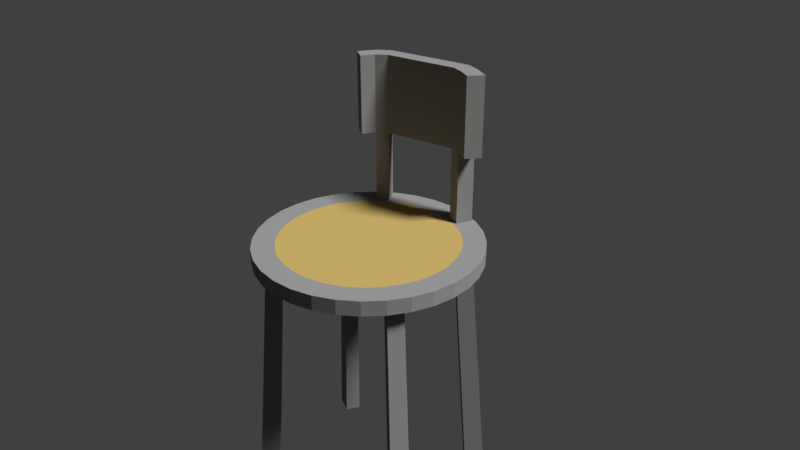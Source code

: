 # Source: Tall_Chair.blend  (saved by Blender 2.78.0; exported with 4.5.12 LTS)
import bpy
from mathutils import Matrix  # noqa: F401  (used for matrix-valued properties, if any)

bpy.ops.wm.read_factory_settings(use_empty=True)
scene = bpy.context.scene
scene.name = 'Scene'

# ---- collections
col_collection_1 = bpy.data.collections.new('Collection 1'); scene.collection.children.link(col_collection_1)

# ---- materials (node trees are filled in below, after node groups)
mat_grey_metal = bpy.data.materials.new('Grey Metal')
mat_grey_metal.alpha_threshold = 0.0
mat_grey_metal.roughness = 0.5
mat_wood = bpy.data.materials.new('Wood')
mat_wood.alpha_threshold = 0.0
mat_wood.roughness = 0.5

# ---- material node trees
mat_grey_metal.use_nodes = True; mat_grey_metal.node_tree.nodes.clear()
_N = mat_grey_metal.node_tree.nodes; _L = mat_grey_metal.node_tree.links
n0 = _N.new('ShaderNodeOutputMaterial'); n0.name = 'Material Output'; n0.location = (300, 300)
n1 = _N.new('ShaderNodeBsdfDiffuse'); n1.name = 'Diffuse BSDF'; n1.location = (10, 300)
n1.inputs[0].default_value = (0.2171, 0.2171, 0.2171, 1.0)
_L.new(n1.outputs[0], n0.inputs[0])
n0.is_active_output = True
mat_wood.use_nodes = True; mat_wood.node_tree.nodes.clear()
_N = mat_wood.node_tree.nodes; _L = mat_wood.node_tree.links
n0 = _N.new('ShaderNodeOutputMaterial'); n0.name = 'Material Output'; n0.location = (300, 300)
n1 = _N.new('ShaderNodeBsdfDiffuse'); n1.name = 'Diffuse BSDF'; n1.location = (10, 300)
n1.inputs[0].default_value = (0.4064, 0.2885, 0.09712, 1.0)
_L.new(n1.outputs[0], n0.inputs[0])
n0.is_active_output = True

# ---- world
world_world = bpy.data.worlds.new('World'); scene.world = world_world
world_world.color = (0.05088, 0.05088, 0.05088)
world_world.use_sun_shadow = False
world_world.sun_shadow_jitter_overblur = 0.0
world_world.cycles.sampling_method = 'MANUAL'

# ---- cameras
cam_camera = bpy.data.cameras.new('Camera')
cam_camera.clip_end = 100.0
cam_camera.lens = 35.0
cam_camera.sensor_width = 32.0
cam_camera.sensor_height = 18.0
cam_camera.ortho_scale = 7.314
cam_camera.dof.focus_distance = 0.0

# ---- lights
light_lamp = bpy.data.lights.new('Lamp', 'SUN')
light_lamp.transmission_factor = 0.0
light_lamp.cutoff_distance = 30.0
light_lamp.angle = 0.1993
light_lamp.energy = 5.0
light_lamp.shadow_buffer_clip_start = 1.001
light_lamp.shadow_soft_size = 0.1
light_lamp.shadow_cascade_max_distance = 1000.0

# ---- meshes
me_circle = bpy.data.meshes.new('Circle')
me_circle.from_pydata([(6.012e-08, 0.7191, 0.0), (-0.1403, 0.7053, 0.0), (-0.2752, 0.6644, 0.0), (-0.3995, 0.5979, 0.0), (-0.5085, 0.5085, 0.0), (-0.5979, 0.3995, 0.0), (-0.6644, 0.2752, 0.0), (-0.7053, 0.1403, 0.0), (-0.7191, 6.751e-08, 0.0), (-0.7053, -0.1403, 0.0), (-0.6644, -0.2752, 0.0), (-0.5979, -0.3995, 0.0), (-0.5085, -0.5085, 0.0), (-0.3995, -0.5979, 0.0), (-0.2752, -0.6644, 0.0), (-0.1403, -0.7053, 0.0), (2.288e-07, -0.7191, 0.0), (0.1403, -0.7053, 0.0), (0.2752, -0.6644, 0.0), (0.3995, -0.5979, 0.0), (0.5085, -0.5085, 0.0), (0.5979, -0.3995, 0.0), (0.6644, -0.2752, 0.0), (0.7053, -0.1403, 0.0), (0.7191, 7.312e-07, 0.0), (0.7053, 0.1403, 0.0), (0.6644, 0.2752, 0.0), (0.5979, 0.3995, 0.0), (0.5085, 0.5085, 0.0), (0.3995, 0.5979, 0.0), (0.2752, 0.6644, 0.0), (0.1403, 0.7053, 0.0), (7.673e-08, 0.799, 0.1333), (-0.1559, 0.7837, 0.1333), (-0.3058, 0.7382, 0.1333), (-0.4439, 0.6644, 0.1333), (-0.565, 0.565, 0.1333), (-0.6644, 0.4439, 0.1333), (-0.7382, 0.3058, 0.1333), (-0.7837, 0.1559, 0.1333), (-0.799, 4.465e-08, 0.1333), (-0.7837, -0.1559, 0.1333), (-0.7382, -0.3058, 0.1333), (-0.6644, -0.4439, 0.1333), (-0.565, -0.565, 0.1333), (-0.4439, -0.6644, 0.1333), (-0.3058, -0.7382, 0.1333), (-0.1559, -0.7837, 0.1333), (2.642e-07, -0.799, 0.1333), (0.1559, -0.7837, 0.1333), (0.3058, -0.7382, 0.1333), (0.4439, -0.6644, 0.1333), (0.565, -0.565, 0.1333), (0.6644, -0.4439, 0.1333), (0.7382, -0.3058, 0.1333), (0.7837, -0.1559, 0.1333), (0.799, 7.805e-07, 0.1333), (0.7837, 0.1559, 0.1333), (0.7382, 0.3058, 0.1333), (0.6644, 0.4439, 0.1333), (0.565, 0.565, 0.1333), (0.4439, 0.6644, 0.1333), (0.3058, 0.7382, 0.1333), (0.1559, 0.7837, 0.1333), (-0.1951, 0.9808, 0.0), (0.0, 1.0, 0.0), (-0.3827, 0.9239, 0.0), (-0.5556, 0.8315, 0.0), (-0.7071, 0.7071, 0.0), (-0.8315, 0.5556, 0.0), (-0.9239, 0.3827, 0.0), (-0.9808, 0.1951, 0.0), (-1.0, 7.55e-08, 0.0), (-0.9808, -0.1951, 0.0), (-0.9239, -0.3827, 0.0), (-0.8315, -0.5556, 0.0), (-0.7071, -0.7071, 0.0), (-0.5556, -0.8315, 0.0), (-0.3827, -0.9239, 0.0), (-0.1951, -0.9808, 0.0), (3.258e-07, -1.0, 0.0), (0.1951, -0.9808, 0.0), (0.3827, -0.9239, 0.0), (0.5556, -0.8315, 0.0), (0.7071, -0.7071, 0.0), (0.8315, -0.5556, 0.0), (0.9239, -0.3827, 0.0), (0.9808, -0.1951, 0.0), (1.0, 9.656e-07, 0.0), (0.9808, 0.1951, 0.0), (0.9239, 0.3827, 0.0), (0.8315, 0.5556, 0.0), (0.7071, 0.7071, 0.0), (0.5556, 0.8315, 0.0), (0.3827, 0.9239, 0.0), (0.1951, 0.9808, 0.0), (-0.8073, 0.3515, 0.0), (-0.7408, 0.476, 0.0), (-0.5022, -0.7232, 0.0), (-0.6113, -0.6337, 0.0), (0.8073, -0.3515, 0.0), (0.7408, -0.476, 0.0), (0.5022, 0.7232, 0.0), (0.6113, 0.6337, 0.0), (-0.6736, 0.2961, 0.0), (-0.6205, 0.3956, 0.0), (-0.4218, -0.6029, 0.0), (-0.509, -0.5314, 0.0), (0.6736, -0.2961, 0.0), (0.6205, -0.3956, 0.0), (0.4218, 0.6029, 0.0), (0.509, 0.5314, 0.0), (-0.9867, 0.4296, -2.333), (-0.9054, 0.5817, -2.333), (-0.6138, -0.8839, -2.333), (-0.7472, -0.7745, -2.333), (0.9867, -0.4296, -2.333), (0.9054, -0.5817, -2.333), (0.6138, 0.8839, -2.333), (0.7472, 0.7745, -2.333), (-0.8233, 0.3619, -2.333), (-0.7583, 0.4835, -2.333), (-0.5156, -0.7369, -2.333), (-0.6221, -0.6494, -2.333), (0.8233, -0.3619, -2.333), (0.7583, -0.4835, -2.333), (0.5156, 0.7369, -2.333), (0.6221, 0.6494, -2.333), (-0.1951, 0.9808, 0.1333), (0.0, 1.0, 0.1333), (-0.3827, 0.9239, 0.1333), (-0.5556, 0.8315, 0.1333), (-0.7071, 0.7071, 0.1333), (-0.8315, 0.5556, 0.1333), (-0.9239, 0.3827, 0.1333), (-0.9808, 0.1951, 0.1333), (-1.0, 7.55e-08, 0.1333), (-0.9808, -0.1951, 0.1333), (-0.9239, -0.3827, 0.1333), (-0.8315, -0.5556, 0.1333), (-0.7071, -0.7071, 0.1333), (-0.5556, -0.8315, 0.1333), (-0.3827, -0.9239, 0.1333), (-0.1951, -0.9808, 0.1333), (3.258e-07, -1.0, 0.1333), (0.1951, -0.9808, 0.1333), (0.3827, -0.9239, 0.1333), (0.5556, -0.8315, 0.1333), (0.7071, -0.7071, 0.1333), (0.8315, -0.5556, 0.1333), (0.9239, -0.3827, 0.1333), (0.9808, -0.1951, 0.1333), (1.0, 9.656e-07, 0.1333), (0.9808, 0.1951, 0.1333), (0.9239, 0.3827, 0.1333), (0.8315, 0.5556, 0.1333), (0.7071, 0.7071, 0.1333), (0.5556, 0.8315, 0.1333), (0.3827, 0.9239, 0.1333), (0.1951, 0.9808, 0.1333), (-0.6723, 0.7033, 0.1333), (-0.5587, 0.7966, 0.1333), (0.2113, 0.9497, 0.1333), (0.352, 0.9071, 0.1333), (-0.5657, 0.5967, 0.1333), (-0.4749, 0.6713, 0.1333), (0.1819, 0.8019, 0.1333), (0.2943, 0.7678, 0.1333), (-0.6723, 0.7033, 0.8), (-0.5587, 0.7966, 0.8), (0.2113, 0.9497, 0.8), (0.352, 0.9071, 0.8), (-0.5657, 0.5967, 0.8), (-0.4749, 0.6713, 0.8), (0.1819, 0.8019, 0.8), (0.2943, 0.7678, 0.8), (-0.7509, 0.5544, 0.8), (-0.6204, 0.479, 0.8), (0.5023, 0.8306, 0.8), (0.4106, 0.711, 0.8), (-0.6723, 0.7033, 1.514), (-0.5587, 0.7966, 1.514), (0.2113, 0.9497, 1.514), (0.352, 0.9071, 1.514), (-0.5657, 0.5967, 1.514), (-0.4749, 0.6713, 1.514), (0.1819, 0.8019, 1.514), (0.2943, 0.7678, 1.514), (-0.7509, 0.5544, 1.514), (-0.6204, 0.479, 1.514), (0.5023, 0.8306, 1.514), (0.4106, 0.711, 1.514)], [], [(1, 0, 31, 30, 29, 28, 27, 26, 25, 24, 23, 22, 21, 20, 19, 18, 17, 16, 15, 14, 13, 12, 11, 10, 9, 8, 7, 6, 5, 4, 3, 2), (33, 34, 35, 36, 37, 38, 39, 40, 41, 42, 43, 44, 45, 46, 47, 48, 49, 50, 51, 52, 53, 54, 55, 56, 57, 58, 59, 60, 61, 62, 63, 32), (78, 79, 143, 142), (64, 66, 130, 128), (92, 93, 157, 156), (79, 80, 144, 143), (66, 67, 131, 130), (93, 94, 158, 157), (80, 81, 145, 144), (67, 68, 132, 131), (94, 95, 159, 158), (81, 82, 146, 145), (68, 69, 133, 132), (95, 65, 129, 159), (82, 83, 147, 146), (69, 70, 134, 133), (83, 84, 148, 147), (70, 71, 135, 134), (84, 85, 149, 148), (71, 72, 136, 135), (85, 86, 150, 149), (72, 73, 137, 136), (86, 87, 151, 150), (73, 74, 138, 137), (87, 88, 152, 151), (74, 75, 139, 138), (88, 89, 153, 152), (75, 76, 140, 139), (89, 90, 154, 153), (76, 77, 141, 140), (90, 91, 155, 154), (77, 78, 142, 141), (65, 64, 128, 129), (91, 92, 156, 155), (0, 1, 64, 65), (1, 2, 66, 64), (2, 3, 67, 66), (3, 4, 68, 67), (4, 5, 69, 68), (85, 21, 109, 101), (6, 7, 71, 70), (7, 8, 72, 71), (8, 9, 73, 72), (9, 10, 74, 73), (10, 11, 75, 74), (11, 12, 76, 75), (6, 70, 96, 104), (13, 14, 78, 77), (14, 15, 79, 78), (15, 16, 80, 79), (16, 17, 81, 80), (17, 18, 82, 81), (18, 19, 83, 82), (19, 20, 84, 83), (20, 21, 85, 84), (92, 28, 111, 103), (22, 23, 87, 86), (23, 24, 88, 87), (24, 25, 89, 88), (25, 26, 90, 89), (26, 27, 91, 90), (27, 28, 92, 91), (13, 77, 98, 106), (29, 30, 94, 93), (30, 31, 95, 94), (31, 0, 65, 95), (107, 106, 122, 123), (101, 109, 125, 117), (105, 104, 120, 121), (106, 98, 114, 122), (29, 93, 102, 110), (22, 86, 100, 108), (12, 13, 106, 107), (77, 76, 99, 98), (5, 6, 104, 105), (70, 69, 97, 96), (28, 29, 110, 111), (93, 92, 103, 102), (21, 22, 108, 109), (86, 85, 101, 100), (76, 12, 107, 99), (69, 5, 105, 97), (121, 120, 112, 113), (123, 122, 114, 115), (125, 124, 116, 117), (127, 126, 118, 119), (108, 100, 116, 124), (109, 108, 124, 125), (103, 111, 127, 119), (111, 110, 126, 127), (96, 97, 113, 112), (110, 102, 118, 126), (97, 105, 121, 113), (98, 99, 115, 114), (104, 96, 112, 120), (100, 101, 117, 116), (99, 107, 123, 115), (102, 103, 119, 118), (33, 32, 129, 128), (34, 33, 128, 130), (35, 34, 130, 131), (62, 158, 163, 167), (37, 36, 132, 133), (38, 37, 133, 134), (39, 38, 134, 135), (40, 39, 135, 136), (41, 40, 136, 137), (42, 41, 137, 138), (43, 42, 138, 139), (44, 43, 139, 140), (45, 44, 140, 141), (46, 45, 141, 142), (47, 46, 142, 143), (48, 47, 143, 144), (49, 48, 144, 145), (50, 49, 145, 146), (51, 50, 146, 147), (52, 51, 147, 148), (53, 52, 148, 149), (54, 53, 149, 150), (55, 54, 150, 151), (56, 55, 151, 152), (57, 56, 152, 153), (58, 57, 153, 154), (59, 58, 154, 155), (60, 59, 155, 156), (61, 60, 156, 157), (62, 61, 157, 158), (131, 132, 160, 161), (32, 63, 159, 129), (162, 166, 174, 170), (161, 160, 168, 169), (132, 36, 164, 160), (158, 159, 162, 163), (36, 35, 165, 164), (159, 63, 166, 162), (63, 62, 167, 166), (35, 131, 161, 165), (172, 173, 169, 168), (174, 175, 171, 170), (160, 164, 172, 168), (166, 167, 175, 174), (163, 162, 170, 171), (167, 163, 171, 175), (165, 161, 169, 173), (164, 165, 173, 172), (173, 169, 170, 174), (168, 172, 177, 176), (175, 171, 178, 179), (171, 170, 182, 183), (176, 177, 189, 188), (175, 179, 191, 187), (168, 176, 188, 180), (172, 173, 185, 184), (170, 169, 181, 182), (178, 171, 183, 190), (174, 175, 187, 186), (177, 172, 184, 189), (168, 169, 181, 180), (173, 174, 186, 185), (179, 178, 190, 191), (181, 182, 183, 190, 191, 187, 186, 185, 184, 189, 188, 180)])
me_circle.polygons.foreach_set('material_index', [0, 1, 0, 0, 0, 0, 0, 0, 0, 0, 0, 0, 0, 0, 0, 0, 0, 0, 0, 0, 0, 0, 0, 0, 0, 0, 0, 0, 0, 0, 0, 0, 0, 0, 0, 0, 0, 0, 0, 0, 0, 0, 0, 0, 0, 0, 0, 0, 0, 0, 0, 0, 0, 0, 0, 0, 0, 0, 0, 0, 0, 0, 0, 0, 0, 0, 0, 0, 0, 0, 0, 0, 0, 0, 0, 0, 0, 0, 0, 0, 0, 0, 0, 0, 0, 0, 0, 0, 0, 0, 0, 0, 0, 0, 0, 0, 0, 0, 0, 0, 0, 0, 0, 0, 0, 0, 0, 0, 0, 0, 0, 0, 0, 0, 0, 0, 0, 0, 0, 0, 0, 0, 0, 0, 0, 0, 0, 0, 0, 0, 0, 0, 0, 0, 0, 0, 0, 0, 0, 0, 0, 0, 0, 0, 0, 0, 0, 0, 0, 0, 0, 0, 0, 0, 0, 0, 0, 0, 0, 0, 0, 0])
me_circle.materials.append(mat_grey_metal)
me_circle.materials.append(mat_wood)
me_circle.use_remesh_preserve_volume = False
me_circle.use_remesh_preserve_attributes = False
me_circle.use_mirror_vertex_groups = False
me_circle.update()

# ---- objects
ob_tall_chair = bpy.data.objects.new('Tall Chair', me_circle)
ob_lamp = bpy.data.objects.new('Lamp', light_lamp)
ob_camera = bpy.data.objects.new('Camera', cam_camera)

# ---- transforms, parenting, visibility, modifiers, constraints
ob_tall_chair.location = (0.0, 0.0, 0.0)
ob_tall_chair.scale = (1.5, 1.5, 1.5)
ob_tall_chair.lineart.crease_threshold = 0.0
ob_lamp.location = (4.076, 1.005, 5.904)
ob_lamp.rotation_euler = (0.6503, 0.05522, 1.866)
ob_lamp.lock_rotations_4d = False
ob_lamp.empty_display_type = 'ARROWS'
ob_lamp.color = (0.0, 0.0, 0.0, 0.0)
ob_lamp.lineart.crease_threshold = 0.0
ob_camera.location = (7.481, -6.508, 5.344)
ob_camera.rotation_euler = (1.109, 0.0, 0.8149)
ob_camera.lock_rotations_4d = False
ob_camera.empty_display_type = 'ARROWS'
ob_camera.color = (0.0, 0.0, 0.0, 0.0)
ob_camera.display_type = 'WIRE'
ob_camera.lineart.crease_threshold = 0.0

# ---- collection membership
col_collection_1.objects.link(ob_tall_chair)
col_collection_1.objects.link(ob_lamp)
col_collection_1.objects.link(ob_camera)

# ---- scene / render settings (as saved in the file)
scene.camera = ob_camera
scene.frame_start = 1; scene.frame_end = 250; scene.frame_set(1)
scene.render.engine = 'CYCLES'
scene.render.resolution_percentage = 50
scene.render.dither_intensity = 0.0
scene.cycles.use_denoising = False
scene.cycles.samples = 128
scene.cycles.sampling_pattern = 'TABULATED_SOBOL'
scene.cycles.light_sampling_threshold = 0.0
scene.cycles.use_adaptive_sampling = False
scene.cycles.use_light_tree = False
scene.cycles.blur_glossy = 0.0
scene.cycles.sample_clamp_indirect = 0.0
scene.view_settings.view_transform = 'Standard'
bpy.context.view_layer.update()
